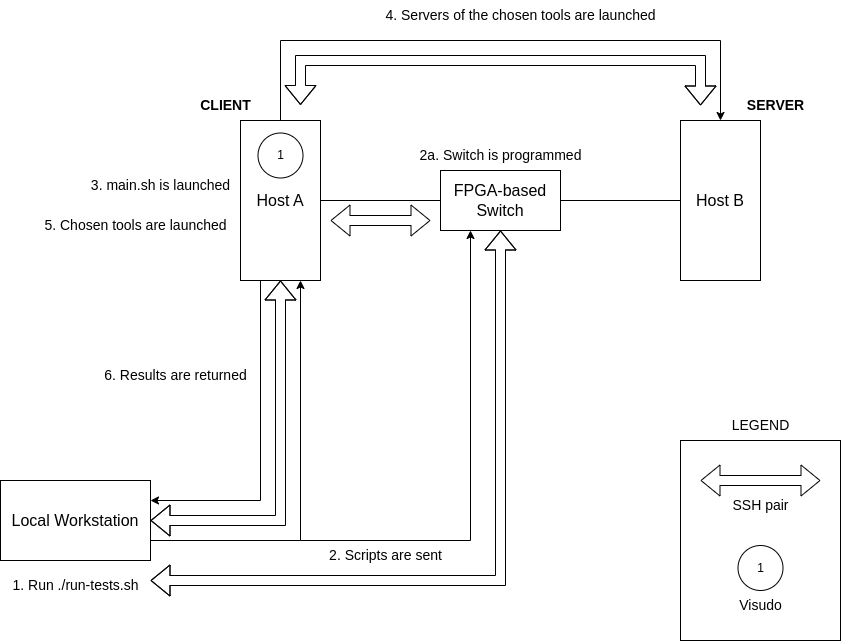

The diagram above was exported from draw.io. Its source (the exported page's mxGraphModel, read from the mxfile embedded in the PNG):
<mxGraphModel dx="1114" dy="870" grid="1" gridSize="10" guides="1" tooltips="1" connect="1" arrows="1" fold="1" page="1" pageScale="1" pageWidth="850" pageHeight="1100" math="0" shadow="0">
  <root>
    <mxCell id="0" />
    <mxCell id="1" parent="0" />
    <mxCell id="LDkn9RFZDrbg0h2Ueerh-41" value="" style="rounded=0;whiteSpace=wrap;html=1;fillColor=none;" vertex="1" parent="1">
      <mxGeometry x="720" y="520" width="160" height="200" as="geometry" />
    </mxCell>
    <mxCell id="LDkn9RFZDrbg0h2Ueerh-4" value="&lt;font style=&quot;font-size: 16px;&quot;&gt;Local Workstation&lt;/font&gt;" style="rounded=0;whiteSpace=wrap;html=1;" vertex="1" parent="1">
      <mxGeometry x="40" y="560" width="150" height="80" as="geometry" />
    </mxCell>
    <mxCell id="LDkn9RFZDrbg0h2Ueerh-5" value="&lt;font style=&quot;font-size: 16px;&quot;&gt;Host A&lt;/font&gt;" style="rounded=0;whiteSpace=wrap;html=1;" vertex="1" parent="1">
      <mxGeometry x="280" y="200" width="80" height="160" as="geometry" />
    </mxCell>
    <mxCell id="LDkn9RFZDrbg0h2Ueerh-6" value="&lt;font style=&quot;font-size: 16px;&quot;&gt;Host B&lt;/font&gt;" style="rounded=0;whiteSpace=wrap;html=1;" vertex="1" parent="1">
      <mxGeometry x="720" y="200" width="80" height="160" as="geometry" />
    </mxCell>
    <mxCell id="LDkn9RFZDrbg0h2Ueerh-7" value="&lt;font style=&quot;font-size: 16px;&quot;&gt;FPGA-based Switch&lt;/font&gt;" style="rounded=0;whiteSpace=wrap;html=1;" vertex="1" parent="1">
      <mxGeometry x="480" y="250" width="120" height="60" as="geometry" />
    </mxCell>
    <mxCell id="LDkn9RFZDrbg0h2Ueerh-8" value="" style="endArrow=classic;html=1;rounded=0;entryX=0.75;entryY=1;entryDx=0;entryDy=0;exitX=1;exitY=0.75;exitDx=0;exitDy=0;" edge="1" parent="1" source="LDkn9RFZDrbg0h2Ueerh-4" target="LDkn9RFZDrbg0h2Ueerh-5">
      <mxGeometry width="50" height="50" relative="1" as="geometry">
        <mxPoint x="190" y="580" as="sourcePoint" />
        <mxPoint x="240" y="530" as="targetPoint" />
        <Array as="points">
          <mxPoint x="340" y="620" />
        </Array>
      </mxGeometry>
    </mxCell>
    <mxCell id="LDkn9RFZDrbg0h2Ueerh-10" value="&lt;font style=&quot;font-size: 14px;&quot;&gt;1. Run ./run-tests.sh&lt;/font&gt;" style="text;html=1;align=center;verticalAlign=middle;resizable=0;points=[];autosize=1;strokeColor=none;fillColor=none;" vertex="1" parent="1">
      <mxGeometry x="40" y="650" width="150" height="30" as="geometry" />
    </mxCell>
    <mxCell id="LDkn9RFZDrbg0h2Ueerh-13" value="&lt;font style=&quot;font-size: 14px;&quot;&gt;3. main.sh is launched&lt;/font&gt;" style="text;html=1;align=center;verticalAlign=middle;resizable=0;points=[];autosize=1;strokeColor=none;fillColor=none;" vertex="1" parent="1">
      <mxGeometry x="120" y="250" width="160" height="30" as="geometry" />
    </mxCell>
    <mxCell id="LDkn9RFZDrbg0h2Ueerh-14" value="" style="endArrow=classic;html=1;rounded=0;entryX=0.25;entryY=1;entryDx=0;entryDy=0;" edge="1" parent="1" target="LDkn9RFZDrbg0h2Ueerh-7">
      <mxGeometry width="50" height="50" relative="1" as="geometry">
        <mxPoint x="340" y="620" as="sourcePoint" />
        <mxPoint x="410" y="350" as="targetPoint" />
        <Array as="points">
          <mxPoint x="510" y="620" />
        </Array>
      </mxGeometry>
    </mxCell>
    <mxCell id="LDkn9RFZDrbg0h2Ueerh-15" value="&lt;font style=&quot;font-size: 14px;&quot;&gt;2. Scripts are sent&lt;/font&gt;" style="text;html=1;align=center;verticalAlign=middle;resizable=0;points=[];autosize=1;strokeColor=none;fillColor=none;" vertex="1" parent="1">
      <mxGeometry x="355" y="620" width="140" height="30" as="geometry" />
    </mxCell>
    <mxCell id="LDkn9RFZDrbg0h2Ueerh-16" value="&lt;font style=&quot;font-size: 14px;&quot;&gt;2a. Switch is programmed&lt;/font&gt;" style="text;html=1;align=center;verticalAlign=middle;resizable=0;points=[];autosize=1;strokeColor=none;fillColor=none;" vertex="1" parent="1">
      <mxGeometry x="445" y="220" width="190" height="30" as="geometry" />
    </mxCell>
    <mxCell id="LDkn9RFZDrbg0h2Ueerh-17" value="" style="endArrow=classic;html=1;rounded=0;entryX=0.5;entryY=0;entryDx=0;entryDy=0;startArrow=none;startFill=0;endFill=1;" edge="1" parent="1" target="LDkn9RFZDrbg0h2Ueerh-6">
      <mxGeometry width="50" height="50" relative="1" as="geometry">
        <mxPoint x="320" y="200" as="sourcePoint" />
        <mxPoint x="370" y="150" as="targetPoint" />
        <Array as="points">
          <mxPoint x="320" y="120" />
          <mxPoint x="760" y="120" />
        </Array>
      </mxGeometry>
    </mxCell>
    <mxCell id="LDkn9RFZDrbg0h2Ueerh-20" value="" style="endArrow=none;html=1;rounded=0;entryX=0;entryY=0.5;entryDx=0;entryDy=0;" edge="1" parent="1" target="LDkn9RFZDrbg0h2Ueerh-7">
      <mxGeometry width="50" height="50" relative="1" as="geometry">
        <mxPoint x="360" y="280" as="sourcePoint" />
        <mxPoint x="410" y="230" as="targetPoint" />
      </mxGeometry>
    </mxCell>
    <mxCell id="LDkn9RFZDrbg0h2Ueerh-21" value="" style="endArrow=none;html=1;rounded=0;entryX=0;entryY=0.5;entryDx=0;entryDy=0;" edge="1" parent="1">
      <mxGeometry width="50" height="50" relative="1" as="geometry">
        <mxPoint x="600" y="280" as="sourcePoint" />
        <mxPoint x="720" y="280" as="targetPoint" />
      </mxGeometry>
    </mxCell>
    <mxCell id="LDkn9RFZDrbg0h2Ueerh-25" value="" style="endArrow=classic;html=1;rounded=0;exitX=0.25;exitY=1;exitDx=0;exitDy=0;entryX=1;entryY=0.25;entryDx=0;entryDy=0;" edge="1" parent="1" source="LDkn9RFZDrbg0h2Ueerh-5" target="LDkn9RFZDrbg0h2Ueerh-4">
      <mxGeometry width="50" height="50" relative="1" as="geometry">
        <mxPoint x="400" y="450" as="sourcePoint" />
        <mxPoint x="450" y="400" as="targetPoint" />
        <Array as="points">
          <mxPoint x="300" y="580" />
        </Array>
      </mxGeometry>
    </mxCell>
    <mxCell id="LDkn9RFZDrbg0h2Ueerh-26" value="&lt;font style=&quot;font-size: 14px;&quot;&gt;6. Results are returned&lt;/font&gt;" style="text;html=1;align=center;verticalAlign=middle;resizable=0;points=[];autosize=1;strokeColor=none;fillColor=none;" vertex="1" parent="1">
      <mxGeometry x="130" y="440" width="170" height="30" as="geometry" />
    </mxCell>
    <mxCell id="LDkn9RFZDrbg0h2Ueerh-27" value="&lt;font style=&quot;font-size: 14px;&quot;&gt;4. Servers of the chosen tools are launched&lt;/font&gt;" style="text;html=1;align=center;verticalAlign=middle;resizable=0;points=[];autosize=1;strokeColor=none;fillColor=none;" vertex="1" parent="1">
      <mxGeometry x="415" y="80" width="290" height="30" as="geometry" />
    </mxCell>
    <mxCell id="LDkn9RFZDrbg0h2Ueerh-29" value="&lt;font style=&quot;font-size: 14px;&quot;&gt;5. Chosen tools are launched&lt;/font&gt;" style="text;html=1;align=center;verticalAlign=middle;resizable=0;points=[];autosize=1;strokeColor=none;fillColor=none;" vertex="1" parent="1">
      <mxGeometry x="70" y="290" width="210" height="30" as="geometry" />
    </mxCell>
    <mxCell id="LDkn9RFZDrbg0h2Ueerh-30" value="&lt;font style=&quot;font-size: 14px;&quot;&gt;&lt;b&gt;CLIENT&lt;/b&gt;&lt;/font&gt;" style="text;html=1;align=center;verticalAlign=middle;resizable=0;points=[];autosize=1;strokeColor=none;fillColor=none;" vertex="1" parent="1">
      <mxGeometry x="230" y="170" width="70" height="30" as="geometry" />
    </mxCell>
    <mxCell id="LDkn9RFZDrbg0h2Ueerh-31" value="&lt;font style=&quot;font-size: 14px;&quot;&gt;&lt;b&gt;SERVER&lt;/b&gt;&lt;/font&gt;" style="text;html=1;align=center;verticalAlign=middle;resizable=0;points=[];autosize=1;strokeColor=none;fillColor=none;" vertex="1" parent="1">
      <mxGeometry x="775" y="170" width="80" height="30" as="geometry" />
    </mxCell>
    <mxCell id="LDkn9RFZDrbg0h2Ueerh-32" value="" style="shape=flexArrow;endArrow=classic;startArrow=classic;html=1;rounded=0;exitX=1;exitY=0.5;exitDx=0;exitDy=0;entryX=0.5;entryY=1;entryDx=0;entryDy=0;" edge="1" parent="1" source="LDkn9RFZDrbg0h2Ueerh-4" target="LDkn9RFZDrbg0h2Ueerh-5">
      <mxGeometry width="100" height="100" relative="1" as="geometry">
        <mxPoint x="220" y="460" as="sourcePoint" />
        <mxPoint x="240" y="360" as="targetPoint" />
        <Array as="points">
          <mxPoint x="320" y="600" />
        </Array>
      </mxGeometry>
    </mxCell>
    <mxCell id="LDkn9RFZDrbg0h2Ueerh-34" value="" style="shape=flexArrow;endArrow=classic;startArrow=classic;html=1;rounded=0;exitX=1;exitY=0.5;exitDx=0;exitDy=0;entryX=0.5;entryY=1;entryDx=0;entryDy=0;" edge="1" parent="1" target="LDkn9RFZDrbg0h2Ueerh-7">
      <mxGeometry width="100" height="100" relative="1" as="geometry">
        <mxPoint x="190" y="660" as="sourcePoint" />
        <mxPoint x="320" y="420" as="targetPoint" />
        <Array as="points">
          <mxPoint x="540" y="660" />
        </Array>
      </mxGeometry>
    </mxCell>
    <mxCell id="LDkn9RFZDrbg0h2Ueerh-35" value="" style="shape=flexArrow;endArrow=classic;startArrow=classic;html=1;rounded=0;" edge="1" parent="1">
      <mxGeometry width="100" height="100" relative="1" as="geometry">
        <mxPoint x="370" y="300" as="sourcePoint" />
        <mxPoint x="470" y="300" as="targetPoint" />
      </mxGeometry>
    </mxCell>
    <mxCell id="LDkn9RFZDrbg0h2Ueerh-36" value="" style="shape=flexArrow;endArrow=classic;startArrow=classic;html=1;rounded=0;" edge="1" parent="1">
      <mxGeometry width="100" height="100" relative="1" as="geometry">
        <mxPoint x="340" y="184.5" as="sourcePoint" />
        <mxPoint x="740" y="185" as="targetPoint" />
        <Array as="points">
          <mxPoint x="340" y="140" />
          <mxPoint x="740" y="140" />
        </Array>
      </mxGeometry>
    </mxCell>
    <mxCell id="LDkn9RFZDrbg0h2Ueerh-39" value="" style="shape=flexArrow;endArrow=classic;startArrow=classic;html=1;rounded=0;" edge="1" parent="1">
      <mxGeometry width="100" height="100" relative="1" as="geometry">
        <mxPoint x="740" y="560" as="sourcePoint" />
        <mxPoint x="860" y="560" as="targetPoint" />
      </mxGeometry>
    </mxCell>
    <mxCell id="LDkn9RFZDrbg0h2Ueerh-40" value="&lt;font style=&quot;font-size: 14px;&quot;&gt;SSH pair&lt;/font&gt;" style="text;html=1;align=center;verticalAlign=middle;resizable=0;points=[];autosize=1;strokeColor=none;fillColor=none;" vertex="1" parent="1">
      <mxGeometry x="760" y="570" width="80" height="30" as="geometry" />
    </mxCell>
    <mxCell id="LDkn9RFZDrbg0h2Ueerh-42" value="&lt;font style=&quot;font-size: 14px;&quot;&gt;LEGEND&lt;/font&gt;" style="text;html=1;align=center;verticalAlign=middle;resizable=0;points=[];autosize=1;strokeColor=none;fillColor=none;" vertex="1" parent="1">
      <mxGeometry x="760" y="490" width="80" height="30" as="geometry" />
    </mxCell>
    <mxCell id="LDkn9RFZDrbg0h2Ueerh-43" value="1" style="ellipse;whiteSpace=wrap;html=1;aspect=fixed;" vertex="1" parent="1">
      <mxGeometry x="297.5" y="212.5" width="45" height="45" as="geometry" />
    </mxCell>
    <mxCell id="LDkn9RFZDrbg0h2Ueerh-45" value="1" style="ellipse;whiteSpace=wrap;html=1;aspect=fixed;" vertex="1" parent="1">
      <mxGeometry x="777.5" y="625" width="45" height="45" as="geometry" />
    </mxCell>
    <mxCell id="LDkn9RFZDrbg0h2Ueerh-46" value="&lt;font style=&quot;font-size: 14px;&quot;&gt;Visudo&lt;/font&gt;" style="text;html=1;align=center;verticalAlign=middle;resizable=0;points=[];autosize=1;strokeColor=none;fillColor=none;" vertex="1" parent="1">
      <mxGeometry x="765" y="670" width="70" height="30" as="geometry" />
    </mxCell>
  </root>
</mxGraphModel>